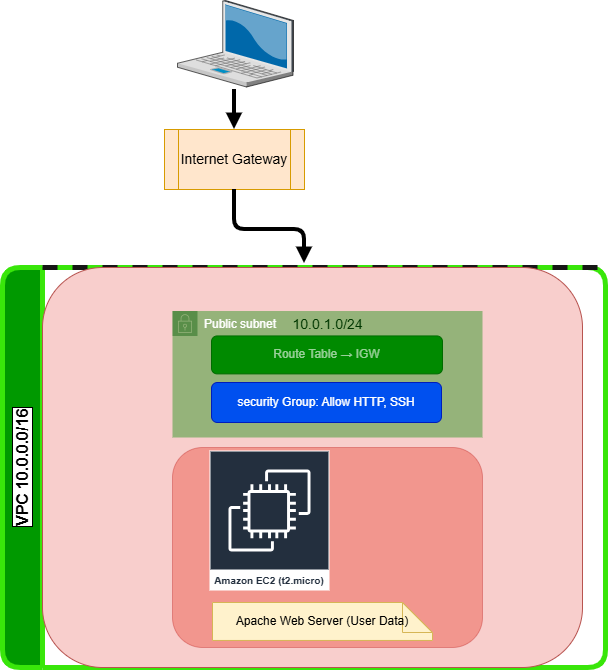

The diagram above was exported from draw.io. Its source (the exported page's mxGraphModel, read from the mxfile embedded in the PNG):
<mxGraphModel dx="1426" dy="751" grid="1" gridSize="10" guides="1" tooltips="1" connect="1" arrows="1" fold="1" page="1" pageScale="1" pageWidth="1169" pageHeight="827" math="0" shadow="0">
  <root>
    <mxCell id="0" />
    <mxCell id="1" parent="0" />
    <mxCell id="igw" value="Internet Gateway" style="shape=process;whiteSpace=wrap;html=1;fillColor=#FFE6CC;strokeColor=#D79B00;fontSize=14;" parent="1" vertex="1">
      <mxGeometry x="460" y="140" width="140" height="60" as="geometry" />
    </mxCell>
    <mxCell id="vpc" value="&lt;span&gt;VPC 10.0.0.0/16&lt;/span&gt;" style="shape=swimlane;whiteSpace=wrap;html=1;childLayout=stackLayout;horizontal=0;rounded=1;fontSize=16;fontStyle=1;swimlaneFillColor=none;strokeWidth=5;perimeterSpacing=4;separatorColor=#161616;labelBorderColor=default;labelBackgroundColor=default;fillColor=#009900;strokeColor=light-dark(#39e60a, #ededed);" parent="1" vertex="1">
      <mxGeometry x="298" y="278" width="603" height="400" as="geometry">
        <mxRectangle x="280" y="280" width="40" height="150" as="alternateBounds" />
      </mxGeometry>
    </mxCell>
    <mxCell id="subnet" value="&lt;div&gt;&lt;span style=&quot;background-color: transparent; color: light-dark(rgb(0, 0, 0), rgb(255, 255, 255));&quot;&gt;&lt;span style=&quot;white-space: pre;&quot;&gt;&#09;&lt;/span&gt;10.0.1.0/24&lt;/span&gt;&lt;/div&gt;&lt;div&gt;&lt;div&gt;&lt;br&gt;&lt;/div&gt;&lt;div&gt;&lt;br&gt;&lt;/div&gt;&lt;div&gt;&lt;br&gt;&lt;/div&gt;&lt;div&gt;&lt;br&gt;&lt;/div&gt;&lt;div&gt;&lt;br&gt;&lt;/div&gt;&lt;div&gt;&lt;br&gt;&lt;/div&gt;&lt;div&gt;&lt;br&gt;&lt;/div&gt;&lt;div&gt;&lt;br&gt;&lt;/div&gt;&lt;div&gt;&lt;br&gt;&lt;/div&gt;&lt;div&gt;&lt;br&gt;&lt;/div&gt;&lt;div&gt;&lt;br&gt;&lt;/div&gt;&lt;div&gt;&lt;br&gt;&lt;/div&gt;&lt;div&gt;&lt;br&gt;&lt;/div&gt;&lt;div&gt;&lt;br&gt;&lt;/div&gt;&lt;div&gt;&lt;br&gt;&lt;/div&gt;&lt;div&gt;&lt;br&gt;&lt;/div&gt;&lt;div&gt;&lt;br&gt;&lt;/div&gt;&lt;/div&gt;" style="shape=rectangle;whiteSpace=wrap;html=1;rounded=1;fontSize=14;fillColor=#f8cecc;strokeColor=#b85450;" parent="vpc" vertex="1">
      <mxGeometry x="40" width="540" height="400" as="geometry" />
    </mxCell>
    <mxCell id="EYRMLkm-3r2K8YuMP1Ue-13" value="" style="rounded=1;whiteSpace=wrap;html=1;fillColor=#e51400;strokeColor=#B20000;opacity=30;fontColor=#ffffff;" vertex="1" parent="subnet">
      <mxGeometry x="130" y="180" width="310" height="200" as="geometry" />
    </mxCell>
    <mxCell id="rt" value="Route Table → IGW" style="shape=rectangle;whiteSpace=wrap;html=1;rounded=1;fillColor=#008a00;strokeColor=#005700;fontSize=12;fontColor=#ffffff;" parent="subnet" vertex="1">
      <mxGeometry x="169" y="68.44" width="231" height="37.95" as="geometry" />
    </mxCell>
    <mxCell id="apache" value="Apache Web Server (User Data)" style="shape=note;whiteSpace=wrap;html=1;fillColor=#FFF2CC;strokeColor=#D6B656;fontSize=12;" parent="subnet" vertex="1">
      <mxGeometry x="170" y="335" width="220" height="37.95" as="geometry" />
    </mxCell>
    <mxCell id="EYRMLkm-3r2K8YuMP1Ue-1" value="Amazon EC2 (t2.micro)" style="sketch=0;outlineConnect=0;fontColor=#232F3E;gradientColor=none;strokeColor=#ffffff;fillColor=#232F3E;dashed=0;verticalLabelPosition=middle;verticalAlign=bottom;align=center;html=1;whiteSpace=wrap;fontSize=10;fontStyle=1;spacing=3;shape=mxgraph.aws4.productIcon;prIcon=mxgraph.aws4.ec2;" vertex="1" parent="subnet">
      <mxGeometry x="167" y="183" width="120" height="140" as="geometry" />
    </mxCell>
    <mxCell id="EYRMLkm-3r2K8YuMP1Ue-4" value="Public subnet" style="points=[[0,0],[0.25,0],[0.5,0],[0.75,0],[1,0],[1,0.25],[1,0.5],[1,0.75],[1,1],[0.75,1],[0.5,1],[0.25,1],[0,1],[0,0.75],[0,0.5],[0,0.25]];outlineConnect=0;html=1;whiteSpace=wrap;fontSize=12;fontStyle=0;container=1;pointerEvents=0;collapsible=0;recursiveResize=0;shape=mxgraph.aws4.group;grIcon=mxgraph.aws4.group_security_group;grStroke=0;strokeColor=#005700;fillColor=#008a00;verticalAlign=top;align=left;spacingLeft=30;fontColor=#ffffff;dashed=0;opacity=40;" vertex="1" parent="subnet">
      <mxGeometry x="130" y="43.49" width="310" height="126.51" as="geometry" />
    </mxCell>
    <mxCell id="arrow1" style="edgeStyle=orthogonalEdgeStyle;rounded=1;orthogonalLoop=1;jettySize=auto;html=1;endArrow=block;endFill=1;strokeWidth=4;" parent="1" target="igw" edge="1">
      <mxGeometry relative="1" as="geometry">
        <mxPoint x="530" y="100" as="sourcePoint" />
      </mxGeometry>
    </mxCell>
    <mxCell id="arrow2" style="edgeStyle=orthogonalEdgeStyle;rounded=1;orthogonalLoop=1;jettySize=auto;html=1;endArrow=block;endFill=1;strokeWidth=4;" parent="1" source="igw" target="vpc" edge="1">
      <mxGeometry relative="1" as="geometry">
        <Array as="points">
          <mxPoint x="530" y="240" />
          <mxPoint x="600" y="240" />
        </Array>
      </mxGeometry>
    </mxCell>
    <mxCell id="EYRMLkm-3r2K8YuMP1Ue-3" value="" style="verticalLabelPosition=bottom;sketch=0;aspect=fixed;html=1;verticalAlign=top;strokeColor=none;align=center;outlineConnect=0;shape=mxgraph.citrix.laptop_2;" vertex="1" parent="1">
      <mxGeometry x="473" y="11" width="116" height="86.5" as="geometry" />
    </mxCell>
    <mxCell id="EYRMLkm-3r2K8YuMP1Ue-12" value="security Group: Allow HTTP, SSH" style="rounded=1;whiteSpace=wrap;html=1;fillColor=#0050ef;fontColor=#ffffff;strokeColor=#001DBC;" vertex="1" parent="1">
      <mxGeometry x="507" y="393" width="230" height="40" as="geometry" />
    </mxCell>
  </root>
</mxGraphModel>